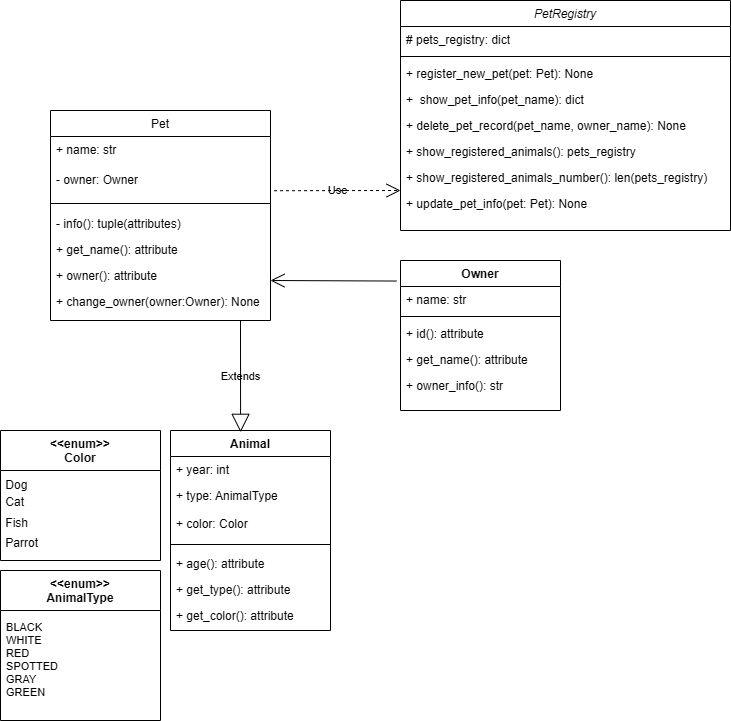

The diagram above was exported from draw.io. Its source (the exported page's mxGraphModel, read from the mxfile embedded in the PNG):
<mxGraphModel dx="2062" dy="1824" grid="1" gridSize="10" guides="1" tooltips="1" connect="1" arrows="1" fold="1" page="1" pageScale="1" pageWidth="827" pageHeight="1169" math="0" shadow="0">
  <root>
    <mxCell id="WIyWlLk6GJQsqaUBKTNV-0" />
    <mxCell id="WIyWlLk6GJQsqaUBKTNV-1" parent="WIyWlLk6GJQsqaUBKTNV-0" />
    <mxCell id="zkfFHV4jXpPFQw0GAbJ--0" value="PetRegistry" style="swimlane;fontStyle=2;align=center;verticalAlign=top;childLayout=stackLayout;horizontal=1;startSize=26;horizontalStack=0;resizeParent=1;resizeLast=0;collapsible=1;marginBottom=0;rounded=0;shadow=0;strokeWidth=1;labelBackgroundColor=none;" parent="WIyWlLk6GJQsqaUBKTNV-1" vertex="1">
      <mxGeometry x="390" y="-70" width="330" height="230" as="geometry">
        <mxRectangle x="230" y="140" width="160" height="26" as="alternateBounds" />
      </mxGeometry>
    </mxCell>
    <mxCell id="zkfFHV4jXpPFQw0GAbJ--1" value="# pets_registry: dict" style="text;align=left;verticalAlign=top;spacingLeft=4;spacingRight=4;overflow=hidden;rotatable=0;points=[[0,0.5],[1,0.5]];portConstraint=eastwest;labelBackgroundColor=none;" parent="zkfFHV4jXpPFQw0GAbJ--0" vertex="1">
      <mxGeometry y="26" width="330" height="26" as="geometry" />
    </mxCell>
    <mxCell id="zkfFHV4jXpPFQw0GAbJ--4" value="" style="line;html=1;strokeWidth=1;align=left;verticalAlign=middle;spacingTop=-1;spacingLeft=3;spacingRight=3;rotatable=0;labelPosition=right;points=[];portConstraint=eastwest;labelBackgroundColor=none;" parent="zkfFHV4jXpPFQw0GAbJ--0" vertex="1">
      <mxGeometry y="52" width="330" height="8" as="geometry" />
    </mxCell>
    <mxCell id="zkfFHV4jXpPFQw0GAbJ--5" value="+ register_new_pet(pet: Pet): None" style="text;align=left;verticalAlign=top;spacingLeft=4;spacingRight=4;overflow=hidden;rotatable=0;points=[[0,0.5],[1,0.5]];portConstraint=eastwest;labelBackgroundColor=none;" parent="zkfFHV4jXpPFQw0GAbJ--0" vertex="1">
      <mxGeometry y="60" width="330" height="26" as="geometry" />
    </mxCell>
    <mxCell id="Vg9HKEcFlFBYg58PYst0-38" value="+  show_pet_info(pet_name): dict" style="text;align=left;verticalAlign=top;spacingLeft=4;spacingRight=4;overflow=hidden;rotatable=0;points=[[0,0.5],[1,0.5]];portConstraint=eastwest;labelBackgroundColor=none;" vertex="1" parent="zkfFHV4jXpPFQw0GAbJ--0">
      <mxGeometry y="86" width="330" height="26" as="geometry" />
    </mxCell>
    <mxCell id="Vg9HKEcFlFBYg58PYst0-39" value="+ delete_pet_record(pet_name, owner_name): None" style="text;align=left;verticalAlign=top;spacingLeft=4;spacingRight=4;overflow=hidden;rotatable=0;points=[[0,0.5],[1,0.5]];portConstraint=eastwest;labelBackgroundColor=none;" vertex="1" parent="zkfFHV4jXpPFQw0GAbJ--0">
      <mxGeometry y="112" width="330" height="26" as="geometry" />
    </mxCell>
    <mxCell id="Vg9HKEcFlFBYg58PYst0-40" value="+ show_registered_animals(): pets_registry" style="text;align=left;verticalAlign=top;spacingLeft=4;spacingRight=4;overflow=hidden;rotatable=0;points=[[0,0.5],[1,0.5]];portConstraint=eastwest;labelBackgroundColor=none;" vertex="1" parent="zkfFHV4jXpPFQw0GAbJ--0">
      <mxGeometry y="138" width="330" height="26" as="geometry" />
    </mxCell>
    <mxCell id="Vg9HKEcFlFBYg58PYst0-41" value="+ show_registered_animals_number(): len(pets_registry)" style="text;align=left;verticalAlign=top;spacingLeft=4;spacingRight=4;overflow=hidden;rotatable=0;points=[[0,0.5],[1,0.5]];portConstraint=eastwest;labelBackgroundColor=none;" vertex="1" parent="zkfFHV4jXpPFQw0GAbJ--0">
      <mxGeometry y="164" width="330" height="26" as="geometry" />
    </mxCell>
    <mxCell id="Vg9HKEcFlFBYg58PYst0-42" value="+ update_pet_info(pet: Pet): None" style="text;align=left;verticalAlign=top;spacingLeft=4;spacingRight=4;overflow=hidden;rotatable=0;points=[[0,0.5],[1,0.5]];portConstraint=eastwest;labelBackgroundColor=none;" vertex="1" parent="zkfFHV4jXpPFQw0GAbJ--0">
      <mxGeometry y="190" width="330" height="26" as="geometry" />
    </mxCell>
    <mxCell id="zkfFHV4jXpPFQw0GAbJ--6" value="Animal" style="swimlane;fontStyle=1;align=center;verticalAlign=top;childLayout=stackLayout;horizontal=1;startSize=26;horizontalStack=0;resizeParent=1;resizeLast=0;collapsible=1;marginBottom=0;rounded=0;shadow=0;strokeWidth=1;labelBackgroundColor=none;" parent="WIyWlLk6GJQsqaUBKTNV-1" vertex="1">
      <mxGeometry x="160" y="360" width="160" height="200" as="geometry">
        <mxRectangle x="130" y="380" width="160" height="26" as="alternateBounds" />
      </mxGeometry>
    </mxCell>
    <mxCell id="zkfFHV4jXpPFQw0GAbJ--7" value="+ year: int" style="text;align=left;verticalAlign=top;spacingLeft=4;spacingRight=4;overflow=hidden;rotatable=0;points=[[0,0.5],[1,0.5]];portConstraint=eastwest;labelBackgroundColor=none;" parent="zkfFHV4jXpPFQw0GAbJ--6" vertex="1">
      <mxGeometry y="26" width="160" height="26" as="geometry" />
    </mxCell>
    <mxCell id="zkfFHV4jXpPFQw0GAbJ--8" value="+ type: AnimalType" style="text;align=left;verticalAlign=top;spacingLeft=4;spacingRight=4;overflow=hidden;rotatable=0;points=[[0,0.5],[1,0.5]];portConstraint=eastwest;rounded=0;shadow=0;html=0;labelBackgroundColor=none;" parent="zkfFHV4jXpPFQw0GAbJ--6" vertex="1">
      <mxGeometry y="52" width="160" height="28" as="geometry" />
    </mxCell>
    <mxCell id="Vg9HKEcFlFBYg58PYst0-23" value="+ color: Color" style="text;align=left;verticalAlign=top;spacingLeft=4;spacingRight=4;overflow=hidden;rotatable=0;points=[[0,0.5],[1,0.5]];portConstraint=eastwest;rounded=0;shadow=0;html=0;labelBackgroundColor=none;" vertex="1" parent="zkfFHV4jXpPFQw0GAbJ--6">
      <mxGeometry y="80" width="160" height="28" as="geometry" />
    </mxCell>
    <mxCell id="zkfFHV4jXpPFQw0GAbJ--9" value="" style="line;html=1;strokeWidth=1;align=left;verticalAlign=middle;spacingTop=-1;spacingLeft=3;spacingRight=3;rotatable=0;labelPosition=right;points=[];portConstraint=eastwest;labelBackgroundColor=none;" parent="zkfFHV4jXpPFQw0GAbJ--6" vertex="1">
      <mxGeometry y="108" width="160" height="12" as="geometry" />
    </mxCell>
    <mxCell id="Vg9HKEcFlFBYg58PYst0-24" value="+ age(): attribute" style="text;align=left;verticalAlign=top;spacingLeft=4;spacingRight=4;overflow=hidden;rotatable=0;points=[[0,0.5],[1,0.5]];portConstraint=eastwest;labelBackgroundColor=none;" vertex="1" parent="zkfFHV4jXpPFQw0GAbJ--6">
      <mxGeometry y="120" width="160" height="26" as="geometry" />
    </mxCell>
    <mxCell id="Vg9HKEcFlFBYg58PYst0-25" value="+ get_type(): attribute" style="text;align=left;verticalAlign=top;spacingLeft=4;spacingRight=4;overflow=hidden;rotatable=0;points=[[0,0.5],[1,0.5]];portConstraint=eastwest;labelBackgroundColor=none;" vertex="1" parent="zkfFHV4jXpPFQw0GAbJ--6">
      <mxGeometry y="146" width="160" height="26" as="geometry" />
    </mxCell>
    <mxCell id="Vg9HKEcFlFBYg58PYst0-26" value="+ get_color(): attribute" style="text;align=left;verticalAlign=top;spacingLeft=4;spacingRight=4;overflow=hidden;rotatable=0;points=[[0,0.5],[1,0.5]];portConstraint=eastwest;labelBackgroundColor=none;" vertex="1" parent="zkfFHV4jXpPFQw0GAbJ--6">
      <mxGeometry y="172" width="160" height="26" as="geometry" />
    </mxCell>
    <mxCell id="zkfFHV4jXpPFQw0GAbJ--13" value="Pet" style="swimlane;fontStyle=0;align=center;verticalAlign=top;childLayout=stackLayout;horizontal=1;startSize=26;horizontalStack=0;resizeParent=1;resizeLast=0;collapsible=1;marginBottom=0;rounded=0;shadow=0;strokeWidth=1;labelBackgroundColor=none;" parent="WIyWlLk6GJQsqaUBKTNV-1" vertex="1">
      <mxGeometry x="40" y="40" width="220" height="210" as="geometry">
        <mxRectangle x="340" y="380" width="170" height="26" as="alternateBounds" />
      </mxGeometry>
    </mxCell>
    <mxCell id="zkfFHV4jXpPFQw0GAbJ--14" value="+ name: str" style="text;align=left;verticalAlign=top;spacingLeft=4;spacingRight=4;overflow=hidden;rotatable=0;points=[[0,0.5],[1,0.5]];portConstraint=eastwest;labelBackgroundColor=none;" parent="zkfFHV4jXpPFQw0GAbJ--13" vertex="1">
      <mxGeometry y="26" width="220" height="30" as="geometry" />
    </mxCell>
    <mxCell id="Vg9HKEcFlFBYg58PYst0-30" value="- owner: Owner" style="text;align=left;verticalAlign=top;spacingLeft=4;spacingRight=4;overflow=hidden;rotatable=0;points=[[0,0.5],[1,0.5]];portConstraint=eastwest;labelBackgroundColor=none;" vertex="1" parent="zkfFHV4jXpPFQw0GAbJ--13">
      <mxGeometry y="56" width="220" height="30" as="geometry" />
    </mxCell>
    <mxCell id="zkfFHV4jXpPFQw0GAbJ--15" value="" style="line;html=1;strokeWidth=1;align=left;verticalAlign=middle;spacingTop=-1;spacingLeft=3;spacingRight=3;rotatable=0;labelPosition=right;points=[];portConstraint=eastwest;labelBackgroundColor=none;" parent="zkfFHV4jXpPFQw0GAbJ--13" vertex="1">
      <mxGeometry y="86" width="220" height="14" as="geometry" />
    </mxCell>
    <mxCell id="Vg9HKEcFlFBYg58PYst0-31" value="- info(): tuple(attributes)" style="text;align=left;verticalAlign=top;spacingLeft=4;spacingRight=4;overflow=hidden;rotatable=0;points=[[0,0.5],[1,0.5]];portConstraint=eastwest;labelBackgroundColor=none;" vertex="1" parent="zkfFHV4jXpPFQw0GAbJ--13">
      <mxGeometry y="100" width="220" height="26" as="geometry" />
    </mxCell>
    <mxCell id="Vg9HKEcFlFBYg58PYst0-32" value="+ get_name(): attribute" style="text;align=left;verticalAlign=top;spacingLeft=4;spacingRight=4;overflow=hidden;rotatable=0;points=[[0,0.5],[1,0.5]];portConstraint=eastwest;labelBackgroundColor=none;" vertex="1" parent="zkfFHV4jXpPFQw0GAbJ--13">
      <mxGeometry y="126" width="220" height="26" as="geometry" />
    </mxCell>
    <mxCell id="Vg9HKEcFlFBYg58PYst0-34" value="+ owner(): attribute" style="text;align=left;verticalAlign=top;spacingLeft=4;spacingRight=4;overflow=hidden;rotatable=0;points=[[0,0.5],[1,0.5]];portConstraint=eastwest;labelBackgroundColor=none;" vertex="1" parent="zkfFHV4jXpPFQw0GAbJ--13">
      <mxGeometry y="152" width="220" height="26" as="geometry" />
    </mxCell>
    <mxCell id="Vg9HKEcFlFBYg58PYst0-33" value="+ change_owner(owner:Owner): None" style="text;align=left;verticalAlign=top;spacingLeft=4;spacingRight=4;overflow=hidden;rotatable=0;points=[[0,0.5],[1,0.5]];portConstraint=eastwest;labelBackgroundColor=none;" vertex="1" parent="zkfFHV4jXpPFQw0GAbJ--13">
      <mxGeometry y="178" width="220" height="26" as="geometry" />
    </mxCell>
    <mxCell id="zkfFHV4jXpPFQw0GAbJ--17" value="Owner" style="swimlane;fontStyle=1;align=center;verticalAlign=top;childLayout=stackLayout;horizontal=1;startSize=26;horizontalStack=0;resizeParent=1;resizeLast=0;collapsible=1;marginBottom=0;rounded=0;shadow=0;strokeWidth=1;labelBackgroundColor=none;" parent="WIyWlLk6GJQsqaUBKTNV-1" vertex="1">
      <mxGeometry x="390" y="190" width="160" height="150" as="geometry">
        <mxRectangle x="550" y="140" width="160" height="26" as="alternateBounds" />
      </mxGeometry>
    </mxCell>
    <mxCell id="zkfFHV4jXpPFQw0GAbJ--18" value="+ name: str" style="text;align=left;verticalAlign=top;spacingLeft=4;spacingRight=4;overflow=hidden;rotatable=0;points=[[0,0.5],[1,0.5]];portConstraint=eastwest;labelBackgroundColor=none;" parent="zkfFHV4jXpPFQw0GAbJ--17" vertex="1">
      <mxGeometry y="26" width="160" height="26" as="geometry" />
    </mxCell>
    <mxCell id="zkfFHV4jXpPFQw0GAbJ--23" value="" style="line;html=1;strokeWidth=1;align=left;verticalAlign=middle;spacingTop=-1;spacingLeft=3;spacingRight=3;rotatable=0;labelPosition=right;points=[];portConstraint=eastwest;labelBackgroundColor=none;" parent="zkfFHV4jXpPFQw0GAbJ--17" vertex="1">
      <mxGeometry y="52" width="160" height="8" as="geometry" />
    </mxCell>
    <mxCell id="zkfFHV4jXpPFQw0GAbJ--24" value="+ id(): attribute" style="text;align=left;verticalAlign=top;spacingLeft=4;spacingRight=4;overflow=hidden;rotatable=0;points=[[0,0.5],[1,0.5]];portConstraint=eastwest;labelBackgroundColor=none;" parent="zkfFHV4jXpPFQw0GAbJ--17" vertex="1">
      <mxGeometry y="60" width="160" height="26" as="geometry" />
    </mxCell>
    <mxCell id="Vg9HKEcFlFBYg58PYst0-6" value="+ get_name(): attribute" style="text;align=left;verticalAlign=top;spacingLeft=4;spacingRight=4;overflow=hidden;rotatable=0;points=[[0,0.5],[1,0.5]];portConstraint=eastwest;labelBackgroundColor=none;" vertex="1" parent="zkfFHV4jXpPFQw0GAbJ--17">
      <mxGeometry y="86" width="160" height="26" as="geometry" />
    </mxCell>
    <mxCell id="Vg9HKEcFlFBYg58PYst0-8" value="+ owner_info(): str" style="text;align=left;verticalAlign=top;spacingLeft=4;spacingRight=4;overflow=hidden;rotatable=0;points=[[0,0.5],[1,0.5]];portConstraint=eastwest;labelBackgroundColor=none;" vertex="1" parent="zkfFHV4jXpPFQw0GAbJ--17">
      <mxGeometry y="112" width="160" height="26" as="geometry" />
    </mxCell>
    <mxCell id="Vg9HKEcFlFBYg58PYst0-0" value="&lt;&lt;enum&gt;&gt;&#10;Color" style="swimlane;fontStyle=1;align=center;verticalAlign=top;childLayout=stackLayout;horizontal=1;startSize=40;horizontalStack=0;resizeParent=1;resizeLast=0;collapsible=1;marginBottom=0;rounded=0;shadow=0;strokeWidth=1;labelBackgroundColor=none;" vertex="1" parent="WIyWlLk6GJQsqaUBKTNV-1">
      <mxGeometry x="-10" y="360" width="160" height="130" as="geometry">
        <mxRectangle x="340" y="380" width="170" height="26" as="alternateBounds" />
      </mxGeometry>
    </mxCell>
    <mxCell id="Vg9HKEcFlFBYg58PYst0-12" value="&amp;nbsp;Dog&lt;div style=&quot;line-height: 170%;&quot;&gt;&amp;nbsp;Cat&lt;/div&gt;&lt;div style=&quot;line-height: 170%;&quot;&gt;&amp;nbsp;Fish&lt;/div&gt;&lt;div style=&quot;line-height: 170%;&quot;&gt;&amp;nbsp;Parrot&lt;/div&gt;" style="text;html=1;align=left;verticalAlign=middle;resizable=0;points=[];autosize=1;strokeColor=none;fillColor=none;labelBackgroundColor=none;" vertex="1" parent="Vg9HKEcFlFBYg58PYst0-0">
      <mxGeometry y="40" width="160" height="90" as="geometry" />
    </mxCell>
    <mxCell id="Vg9HKEcFlFBYg58PYst0-11" value="&lt;&lt;enum&gt;&gt;&#10;AnimalType" style="swimlane;fontStyle=1;align=center;verticalAlign=top;childLayout=stackLayout;horizontal=1;startSize=40;horizontalStack=0;resizeParent=1;resizeLast=0;collapsible=1;marginBottom=0;rounded=0;shadow=0;strokeWidth=1;labelBackgroundColor=none;" vertex="1" parent="WIyWlLk6GJQsqaUBKTNV-1">
      <mxGeometry x="-10" y="500" width="160" height="150" as="geometry">
        <mxRectangle x="340" y="380" width="170" height="26" as="alternateBounds" />
      </mxGeometry>
    </mxCell>
    <mxCell id="Vg9HKEcFlFBYg58PYst0-16" value=" BLACK&#10; WHITE&#10; RED&#10; SPOTTED&#10; GRAY&#10; GREEN&#10;" style="text;align=left;verticalAlign=middle;rounded=0;spacing=3;fontSize=11;labelBackgroundColor=none;" vertex="1" parent="Vg9HKEcFlFBYg58PYst0-11">
      <mxGeometry y="40" width="160" height="110" as="geometry" />
    </mxCell>
    <mxCell id="Vg9HKEcFlFBYg58PYst0-35" value="Extends" style="endArrow=block;endSize=16;endFill=0;html=1;rounded=0;entryX=0.438;entryY=0.009;entryDx=0;entryDy=0;entryPerimeter=0;labelBackgroundColor=none;fontColor=default;" edge="1" parent="WIyWlLk6GJQsqaUBKTNV-1" target="zkfFHV4jXpPFQw0GAbJ--6">
      <mxGeometry width="160" relative="1" as="geometry">
        <mxPoint x="230" y="250" as="sourcePoint" />
        <mxPoint x="280" y="280" as="targetPoint" />
      </mxGeometry>
    </mxCell>
    <mxCell id="Vg9HKEcFlFBYg58PYst0-36" value="Use" style="endArrow=open;endSize=12;dashed=1;html=1;rounded=0;exitX=1.016;exitY=0.162;exitDx=0;exitDy=0;exitPerimeter=0;labelBackgroundColor=none;fontColor=default;" edge="1" parent="WIyWlLk6GJQsqaUBKTNV-1">
      <mxGeometry width="160" relative="1" as="geometry">
        <mxPoint x="263.52" y="120.21199999999999" as="sourcePoint" />
        <mxPoint x="390" y="120" as="targetPoint" />
      </mxGeometry>
    </mxCell>
    <mxCell id="Vg9HKEcFlFBYg58PYst0-37" value="" style="endArrow=open;endFill=1;endSize=12;html=1;rounded=0;entryX=1.035;entryY=0.208;entryDx=0;entryDy=0;entryPerimeter=0;exitX=-0.025;exitY=0.137;exitDx=0;exitDy=0;exitPerimeter=0;labelBackgroundColor=none;fontColor=default;" edge="1" parent="WIyWlLk6GJQsqaUBKTNV-1" source="zkfFHV4jXpPFQw0GAbJ--17">
      <mxGeometry width="160" relative="1" as="geometry">
        <mxPoint x="294.4" y="274.59000000000003" as="sourcePoint" />
        <mxPoint x="259.9999999999999" y="209.99800000000002" as="targetPoint" />
      </mxGeometry>
    </mxCell>
  </root>
</mxGraphModel>